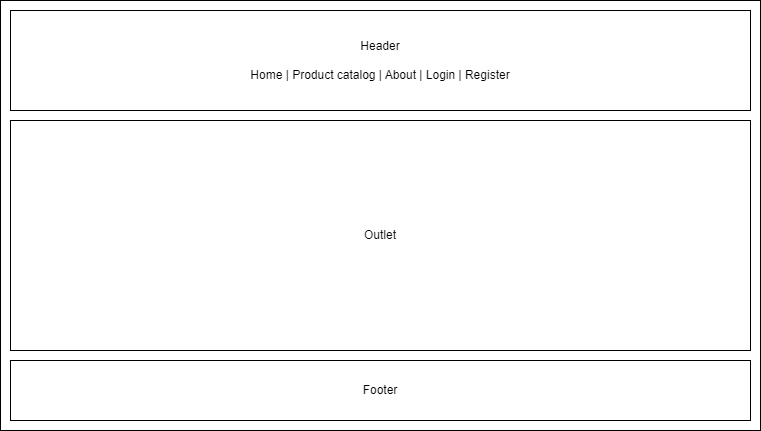

The diagram above was exported from draw.io. Its source (the exported page's mxGraphModel, read from the mxfile embedded in the PNG):
<mxGraphModel dx="986" dy="427" grid="1" gridSize="10" guides="1" tooltips="1" connect="1" arrows="1" fold="1" page="1" pageScale="1" pageWidth="850" pageHeight="1100" math="0" shadow="0">
  <root>
    <mxCell id="0" />
    <mxCell id="1" parent="0" />
    <mxCell id="2" value="" style="rounded=0;whiteSpace=wrap;html=1;" vertex="1" parent="1">
      <mxGeometry x="30" y="20" width="760" height="430" as="geometry" />
    </mxCell>
    <mxCell id="3" value="Header&lt;div&gt;&lt;br&gt;&lt;/div&gt;&lt;div&gt;Home | Product catalog | About | Login | Register&lt;/div&gt;" style="rounded=0;whiteSpace=wrap;html=1;" vertex="1" parent="1">
      <mxGeometry x="40" y="30" width="740" height="100" as="geometry" />
    </mxCell>
    <mxCell id="4" value="Footer" style="rounded=0;whiteSpace=wrap;html=1;" vertex="1" parent="1">
      <mxGeometry x="40" y="380" width="740" height="60" as="geometry" />
    </mxCell>
    <mxCell id="5" value="Outlet" style="rounded=0;whiteSpace=wrap;html=1;" vertex="1" parent="1">
      <mxGeometry x="40" y="140" width="740" height="230" as="geometry" />
    </mxCell>
  </root>
</mxGraphModel>